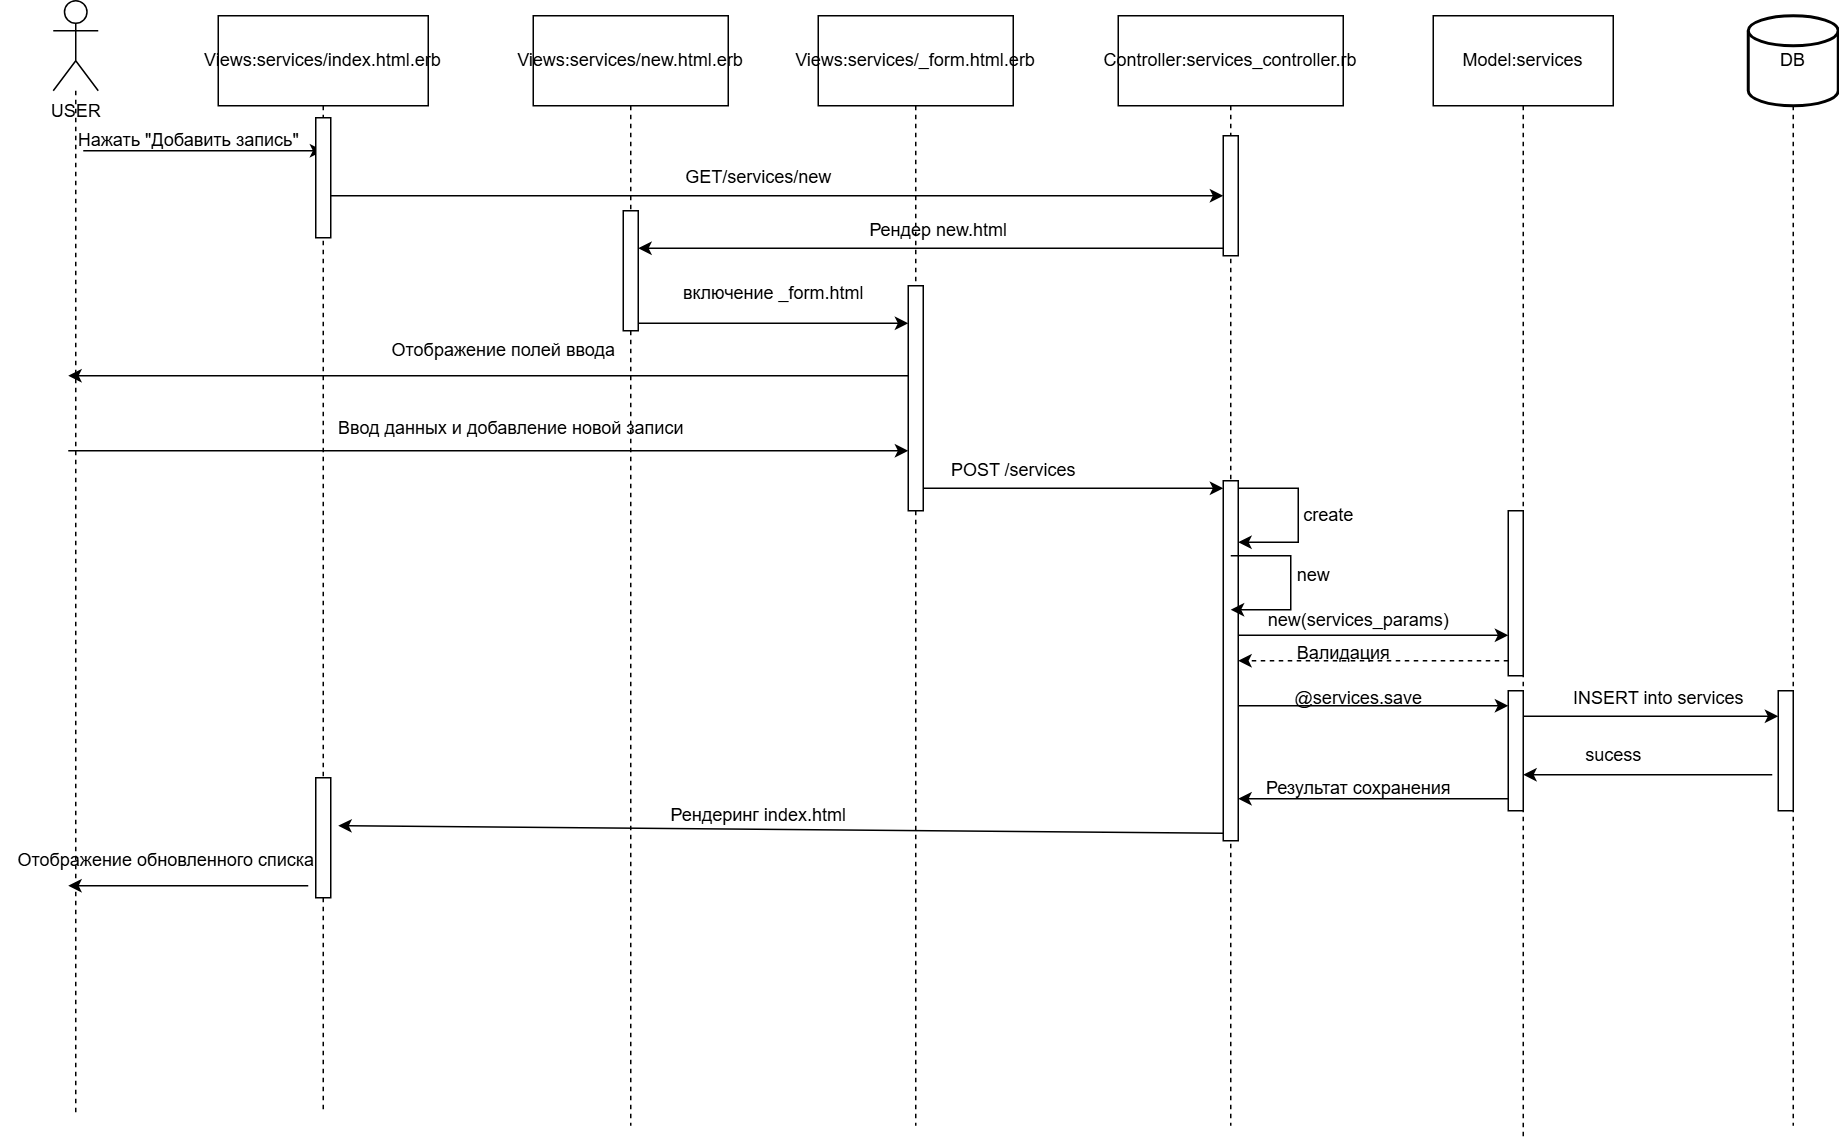

The diagram above was exported from draw.io. Its source (the exported page's mxGraphModel, read from the mxfile embedded in the PNG):
<mxGraphModel dx="1434" dy="780" grid="1" gridSize="10" guides="1" tooltips="1" connect="1" arrows="1" fold="1" page="1" pageScale="1" pageWidth="850" pageHeight="1100" math="0" shadow="0">
  <root>
    <mxCell id="0" />
    <mxCell id="1" parent="0" />
    <mxCell id="DvIWJS8C5usehvpSqST1-8" style="edgeStyle=orthogonalEdgeStyle;rounded=0;orthogonalLoop=1;jettySize=auto;html=1;dashed=1;endArrow=none;startFill=0;" parent="1" source="DvIWJS8C5usehvpSqST1-1" edge="1">
      <mxGeometry relative="1" as="geometry">
        <mxPoint x="105" y="791" as="targetPoint" />
      </mxGeometry>
    </mxCell>
    <mxCell id="DvIWJS8C5usehvpSqST1-1" value="USER" style="shape=umlActor;verticalLabelPosition=bottom;verticalAlign=top;html=1;" parent="1" vertex="1">
      <mxGeometry x="90" y="50" width="30" height="60" as="geometry" />
    </mxCell>
    <mxCell id="DvIWJS8C5usehvpSqST1-10" style="edgeStyle=orthogonalEdgeStyle;rounded=0;orthogonalLoop=1;jettySize=auto;html=1;dashed=1;endArrow=none;startFill=0;" parent="1" source="DvIWJS8C5usehvpSqST1-2" edge="1">
      <mxGeometry relative="1" as="geometry">
        <mxPoint x="475" y="800" as="targetPoint" />
      </mxGeometry>
    </mxCell>
    <mxCell id="DvIWJS8C5usehvpSqST1-2" value="Views:services/new.html.erb" style="rounded=0;whiteSpace=wrap;html=1;" parent="1" vertex="1">
      <mxGeometry x="410" y="60" width="130" height="60" as="geometry" />
    </mxCell>
    <mxCell id="DvIWJS8C5usehvpSqST1-11" style="edgeStyle=orthogonalEdgeStyle;rounded=0;orthogonalLoop=1;jettySize=auto;html=1;dashed=1;endArrow=none;startFill=0;" parent="1" source="DvIWJS8C5usehvpSqST1-3" edge="1">
      <mxGeometry relative="1" as="geometry">
        <mxPoint x="665" y="800" as="targetPoint" />
      </mxGeometry>
    </mxCell>
    <mxCell id="DvIWJS8C5usehvpSqST1-3" value="Views:services/_form.html.erb" style="rounded=0;whiteSpace=wrap;html=1;" parent="1" vertex="1">
      <mxGeometry x="600" y="60" width="130" height="60" as="geometry" />
    </mxCell>
    <mxCell id="DvIWJS8C5usehvpSqST1-9" style="edgeStyle=orthogonalEdgeStyle;rounded=0;orthogonalLoop=1;jettySize=auto;html=1;dashed=1;endArrow=none;startFill=0;" parent="1" source="DvIWJS8C5usehvpSqST1-4" edge="1">
      <mxGeometry relative="1" as="geometry">
        <mxPoint x="270" y="790" as="targetPoint" />
      </mxGeometry>
    </mxCell>
    <mxCell id="DvIWJS8C5usehvpSqST1-4" value="Views:services/index.html.erb" style="rounded=0;whiteSpace=wrap;html=1;" parent="1" vertex="1">
      <mxGeometry x="200" y="60" width="140" height="60" as="geometry" />
    </mxCell>
    <mxCell id="DvIWJS8C5usehvpSqST1-14" style="edgeStyle=orthogonalEdgeStyle;rounded=0;orthogonalLoop=1;jettySize=auto;html=1;dashed=1;endArrow=none;startFill=0;" parent="1" source="DvIWJS8C5usehvpSqST1-5" edge="1">
      <mxGeometry relative="1" as="geometry">
        <mxPoint x="1070" y="810" as="targetPoint" />
      </mxGeometry>
    </mxCell>
    <mxCell id="DvIWJS8C5usehvpSqST1-5" value="Model:services" style="rounded=0;whiteSpace=wrap;html=1;" parent="1" vertex="1">
      <mxGeometry x="1010" y="60" width="120" height="60" as="geometry" />
    </mxCell>
    <mxCell id="DvIWJS8C5usehvpSqST1-12" style="edgeStyle=orthogonalEdgeStyle;rounded=0;orthogonalLoop=1;jettySize=auto;html=1;dashed=1;endArrow=none;startFill=0;" parent="1" source="DvIWJS8C5usehvpSqST1-6" edge="1">
      <mxGeometry relative="1" as="geometry">
        <mxPoint x="875" y="800" as="targetPoint" />
      </mxGeometry>
    </mxCell>
    <mxCell id="DvIWJS8C5usehvpSqST1-6" value="Controller:services_controller.rb" style="rounded=0;whiteSpace=wrap;html=1;" parent="1" vertex="1">
      <mxGeometry x="800" y="60" width="150" height="60" as="geometry" />
    </mxCell>
    <mxCell id="DvIWJS8C5usehvpSqST1-15" style="edgeStyle=orthogonalEdgeStyle;rounded=0;orthogonalLoop=1;jettySize=auto;html=1;dashed=1;endArrow=none;startFill=0;" parent="1" source="DvIWJS8C5usehvpSqST1-7" edge="1">
      <mxGeometry relative="1" as="geometry">
        <mxPoint x="1250" y="800" as="targetPoint" />
      </mxGeometry>
    </mxCell>
    <mxCell id="DvIWJS8C5usehvpSqST1-7" value="DB" style="strokeWidth=2;html=1;shape=mxgraph.flowchart.database;whiteSpace=wrap;" parent="1" vertex="1">
      <mxGeometry x="1220" y="60" width="60" height="60" as="geometry" />
    </mxCell>
    <mxCell id="DvIWJS8C5usehvpSqST1-16" value="" style="endArrow=classic;html=1;rounded=0;" parent="1" edge="1">
      <mxGeometry width="50" height="50" relative="1" as="geometry">
        <mxPoint x="110" y="150" as="sourcePoint" />
        <mxPoint x="270" y="150" as="targetPoint" />
      </mxGeometry>
    </mxCell>
    <mxCell id="DvIWJS8C5usehvpSqST1-17" value="Нажать &quot;Добавить запись&quot;" style="text;html=1;align=center;verticalAlign=middle;resizable=0;points=[];autosize=1;strokeColor=none;fillColor=none;" parent="1" vertex="1">
      <mxGeometry x="95" y="128" width="170" height="30" as="geometry" />
    </mxCell>
    <mxCell id="DvIWJS8C5usehvpSqST1-18" value="" style="html=1;points=[[0,0,0,0,5],[0,1,0,0,-5],[1,0,0,0,5],[1,1,0,0,-5]];perimeter=orthogonalPerimeter;outlineConnect=0;targetShapes=umlLifeline;portConstraint=eastwest;newEdgeStyle={&quot;curved&quot;:0,&quot;rounded&quot;:0};" parent="1" vertex="1">
      <mxGeometry x="265" y="128" width="10" height="80" as="geometry" />
    </mxCell>
    <mxCell id="DvIWJS8C5usehvpSqST1-21" value="" style="endArrow=classic;html=1;rounded=0;" parent="1" source="DvIWJS8C5usehvpSqST1-18" edge="1">
      <mxGeometry width="50" height="50" relative="1" as="geometry">
        <mxPoint x="290" y="180" as="sourcePoint" />
        <mxPoint x="870" y="180" as="targetPoint" />
      </mxGeometry>
    </mxCell>
    <mxCell id="DvIWJS8C5usehvpSqST1-22" value="" style="html=1;points=[[0,0,0,0,5],[0,1,0,0,-5],[1,0,0,0,5],[1,1,0,0,-5]];perimeter=orthogonalPerimeter;outlineConnect=0;targetShapes=umlLifeline;portConstraint=eastwest;newEdgeStyle={&quot;curved&quot;:0,&quot;rounded&quot;:0};" parent="1" vertex="1">
      <mxGeometry x="870" y="140" width="10" height="80" as="geometry" />
    </mxCell>
    <mxCell id="DvIWJS8C5usehvpSqST1-27" value="GET/services/new" style="text;html=1;align=center;verticalAlign=middle;resizable=0;points=[];autosize=1;strokeColor=none;fillColor=none;" parent="1" vertex="1">
      <mxGeometry x="500" y="153" width="120" height="30" as="geometry" />
    </mxCell>
    <mxCell id="DvIWJS8C5usehvpSqST1-28" value="" style="html=1;points=[[0,0,0,0,5],[0,1,0,0,-5],[1,0,0,0,5],[1,1,0,0,-5]];perimeter=orthogonalPerimeter;outlineConnect=0;targetShapes=umlLifeline;portConstraint=eastwest;newEdgeStyle={&quot;curved&quot;:0,&quot;rounded&quot;:0};" parent="1" vertex="1">
      <mxGeometry x="470" y="190" width="10" height="80" as="geometry" />
    </mxCell>
    <mxCell id="DvIWJS8C5usehvpSqST1-29" value="" style="endArrow=classic;html=1;rounded=0;exitX=0;exitY=1;exitDx=0;exitDy=-5;exitPerimeter=0;" parent="1" source="DvIWJS8C5usehvpSqST1-22" target="DvIWJS8C5usehvpSqST1-28" edge="1">
      <mxGeometry width="50" height="50" relative="1" as="geometry">
        <mxPoint x="660" y="280" as="sourcePoint" />
        <mxPoint x="710" y="230" as="targetPoint" />
      </mxGeometry>
    </mxCell>
    <mxCell id="DvIWJS8C5usehvpSqST1-30" value="Рендер new.html" style="text;html=1;align=center;verticalAlign=middle;resizable=0;points=[];autosize=1;strokeColor=none;fillColor=none;" parent="1" vertex="1">
      <mxGeometry x="620" y="188" width="120" height="30" as="geometry" />
    </mxCell>
    <mxCell id="DvIWJS8C5usehvpSqST1-31" value="" style="html=1;points=[[0,0,0,0,5],[0,1,0,0,-5],[1,0,0,0,5],[1,1,0,0,-5]];perimeter=orthogonalPerimeter;outlineConnect=0;targetShapes=umlLifeline;portConstraint=eastwest;newEdgeStyle={&quot;curved&quot;:0,&quot;rounded&quot;:0};" parent="1" vertex="1">
      <mxGeometry x="660" y="240" width="10" height="150" as="geometry" />
    </mxCell>
    <mxCell id="DvIWJS8C5usehvpSqST1-32" value="" style="endArrow=classic;html=1;rounded=0;exitX=1;exitY=1;exitDx=0;exitDy=-5;exitPerimeter=0;" parent="1" source="DvIWJS8C5usehvpSqST1-28" target="DvIWJS8C5usehvpSqST1-31" edge="1">
      <mxGeometry width="50" height="50" relative="1" as="geometry">
        <mxPoint x="660" y="280" as="sourcePoint" />
        <mxPoint x="650" y="265" as="targetPoint" />
      </mxGeometry>
    </mxCell>
    <mxCell id="DvIWJS8C5usehvpSqST1-33" value="включение _form.html" style="text;html=1;align=center;verticalAlign=middle;resizable=0;points=[];autosize=1;strokeColor=none;fillColor=none;" parent="1" vertex="1">
      <mxGeometry x="500" y="230" width="140" height="30" as="geometry" />
    </mxCell>
    <mxCell id="DvIWJS8C5usehvpSqST1-34" value="" style="endArrow=classic;html=1;rounded=0;" parent="1" edge="1">
      <mxGeometry width="50" height="50" relative="1" as="geometry">
        <mxPoint x="660" y="300" as="sourcePoint" />
        <mxPoint x="100" y="300" as="targetPoint" />
      </mxGeometry>
    </mxCell>
    <mxCell id="DvIWJS8C5usehvpSqST1-35" value="Отображение полей ввода" style="text;html=1;align=center;verticalAlign=middle;resizable=0;points=[];autosize=1;strokeColor=none;fillColor=none;" parent="1" vertex="1">
      <mxGeometry x="305" y="268" width="170" height="30" as="geometry" />
    </mxCell>
    <mxCell id="DvIWJS8C5usehvpSqST1-36" value="" style="endArrow=classic;html=1;rounded=0;" parent="1" target="DvIWJS8C5usehvpSqST1-31" edge="1">
      <mxGeometry width="50" height="50" relative="1" as="geometry">
        <mxPoint x="100" y="350" as="sourcePoint" />
        <mxPoint x="710" y="230" as="targetPoint" />
      </mxGeometry>
    </mxCell>
    <mxCell id="DvIWJS8C5usehvpSqST1-37" value="Ввод данных и добавление новой записи" style="text;html=1;align=center;verticalAlign=middle;resizable=0;points=[];autosize=1;strokeColor=none;fillColor=none;" parent="1" vertex="1">
      <mxGeometry x="270" y="320" width="250" height="30" as="geometry" />
    </mxCell>
    <mxCell id="8uwrYwuoQLPzUfIRif3l-4" style="edgeStyle=orthogonalEdgeStyle;rounded=0;orthogonalLoop=1;jettySize=auto;html=1;curved=0;exitX=1;exitY=0;exitDx=0;exitDy=5;exitPerimeter=0;" edge="1" parent="1" source="DvIWJS8C5usehvpSqST1-38" target="DvIWJS8C5usehvpSqST1-38">
      <mxGeometry relative="1" as="geometry">
        <mxPoint x="900" y="410" as="targetPoint" />
        <Array as="points">
          <mxPoint x="920" y="375" />
          <mxPoint x="920" y="411" />
        </Array>
      </mxGeometry>
    </mxCell>
    <mxCell id="DvIWJS8C5usehvpSqST1-38" value="" style="html=1;points=[[0,0,0,0,5],[0,1,0,0,-5],[1,0,0,0,5],[1,1,0,0,-5]];perimeter=orthogonalPerimeter;outlineConnect=0;targetShapes=umlLifeline;portConstraint=eastwest;newEdgeStyle={&quot;curved&quot;:0,&quot;rounded&quot;:0};" parent="1" vertex="1">
      <mxGeometry x="870" y="370" width="10" height="240" as="geometry" />
    </mxCell>
    <mxCell id="DvIWJS8C5usehvpSqST1-39" value="" style="endArrow=classic;html=1;rounded=0;entryX=0;entryY=0;entryDx=0;entryDy=5;entryPerimeter=0;" parent="1" source="DvIWJS8C5usehvpSqST1-31" target="DvIWJS8C5usehvpSqST1-38" edge="1">
      <mxGeometry width="50" height="50" relative="1" as="geometry">
        <mxPoint x="660" y="480" as="sourcePoint" />
        <mxPoint x="710" y="430" as="targetPoint" />
      </mxGeometry>
    </mxCell>
    <mxCell id="DvIWJS8C5usehvpSqST1-40" value="POST /services" style="text;html=1;align=center;verticalAlign=middle;resizable=0;points=[];autosize=1;strokeColor=none;fillColor=none;" parent="1" vertex="1">
      <mxGeometry x="675" y="348" width="110" height="30" as="geometry" />
    </mxCell>
    <mxCell id="DvIWJS8C5usehvpSqST1-43" value="" style="html=1;points=[[0,0,0,0,5],[0,1,0,0,-5],[1,0,0,0,5],[1,1,0,0,-5]];perimeter=orthogonalPerimeter;outlineConnect=0;targetShapes=umlLifeline;portConstraint=eastwest;newEdgeStyle={&quot;curved&quot;:0,&quot;rounded&quot;:0};" parent="1" vertex="1">
      <mxGeometry x="1060" y="390" width="10" height="110" as="geometry" />
    </mxCell>
    <mxCell id="DvIWJS8C5usehvpSqST1-45" value="" style="html=1;points=[[0,0,0,0,5],[0,1,0,0,-5],[1,0,0,0,5],[1,1,0,0,-5]];perimeter=orthogonalPerimeter;outlineConnect=0;targetShapes=umlLifeline;portConstraint=eastwest;newEdgeStyle={&quot;curved&quot;:0,&quot;rounded&quot;:0};" parent="1" vertex="1">
      <mxGeometry x="1060" y="510" width="10" height="80" as="geometry" />
    </mxCell>
    <mxCell id="DvIWJS8C5usehvpSqST1-46" value="" style="endArrow=classic;html=1;rounded=0;entryX=0;entryY=0;entryDx=0;entryDy=5;entryPerimeter=0;exitX=1;exitY=0.104;exitDx=0;exitDy=0;exitPerimeter=0;" parent="1" edge="1">
      <mxGeometry width="50" height="50" relative="1" as="geometry">
        <mxPoint x="880" y="472.96000000000004" as="sourcePoint" />
        <mxPoint x="1060" y="473" as="targetPoint" />
      </mxGeometry>
    </mxCell>
    <mxCell id="DvIWJS8C5usehvpSqST1-47" value="new(services_params)" style="text;html=1;align=center;verticalAlign=middle;resizable=0;points=[];autosize=1;strokeColor=none;fillColor=none;" parent="1" vertex="1">
      <mxGeometry x="890" y="448" width="140" height="30" as="geometry" />
    </mxCell>
    <mxCell id="DvIWJS8C5usehvpSqST1-48" value="" style="endArrow=classic;html=1;rounded=0;dashed=1;" parent="1" edge="1">
      <mxGeometry width="50" height="50" relative="1" as="geometry">
        <mxPoint x="1060" y="490" as="sourcePoint" />
        <mxPoint x="880" y="490" as="targetPoint" />
      </mxGeometry>
    </mxCell>
    <mxCell id="DvIWJS8C5usehvpSqST1-49" value="Валидация" style="text;html=1;align=center;verticalAlign=middle;resizable=0;points=[];autosize=1;strokeColor=none;fillColor=none;" parent="1" vertex="1">
      <mxGeometry x="905" y="470" width="90" height="30" as="geometry" />
    </mxCell>
    <mxCell id="DvIWJS8C5usehvpSqST1-50" value="" style="endArrow=classic;html=1;rounded=0;exitX=1;exitY=0.625;exitDx=0;exitDy=0;exitPerimeter=0;" parent="1" source="DvIWJS8C5usehvpSqST1-38" target="DvIWJS8C5usehvpSqST1-45" edge="1">
      <mxGeometry width="50" height="50" relative="1" as="geometry">
        <mxPoint x="660" y="480" as="sourcePoint" />
        <mxPoint x="710" y="430" as="targetPoint" />
      </mxGeometry>
    </mxCell>
    <mxCell id="DvIWJS8C5usehvpSqST1-51" value="@services.save" style="text;html=1;align=center;verticalAlign=middle;resizable=0;points=[];autosize=1;strokeColor=none;fillColor=none;" parent="1" vertex="1">
      <mxGeometry x="905" y="500" width="110" height="30" as="geometry" />
    </mxCell>
    <mxCell id="DvIWJS8C5usehvpSqST1-52" value="" style="endArrow=classic;html=1;rounded=0;" parent="1" edge="1">
      <mxGeometry width="50" height="50" relative="1" as="geometry">
        <mxPoint x="1060" y="582" as="sourcePoint" />
        <mxPoint x="880" y="582" as="targetPoint" />
        <Array as="points">
          <mxPoint x="970" y="582" />
        </Array>
      </mxGeometry>
    </mxCell>
    <mxCell id="DvIWJS8C5usehvpSqST1-53" value="Результат сохранения" style="text;html=1;align=center;verticalAlign=middle;resizable=0;points=[];autosize=1;strokeColor=none;fillColor=none;" parent="1" vertex="1">
      <mxGeometry x="885" y="560" width="150" height="30" as="geometry" />
    </mxCell>
    <mxCell id="DvIWJS8C5usehvpSqST1-54" value="" style="html=1;points=[[0,0,0,0,5],[0,1,0,0,-5],[1,0,0,0,5],[1,1,0,0,-5]];perimeter=orthogonalPerimeter;outlineConnect=0;targetShapes=umlLifeline;portConstraint=eastwest;newEdgeStyle={&quot;curved&quot;:0,&quot;rounded&quot;:0};" parent="1" vertex="1">
      <mxGeometry x="1240" y="510" width="10" height="80" as="geometry" />
    </mxCell>
    <mxCell id="DvIWJS8C5usehvpSqST1-55" value="" style="endArrow=classic;html=1;rounded=0;entryX=0;entryY=0;entryDx=0;entryDy=5;entryPerimeter=0;" parent="1" edge="1">
      <mxGeometry width="50" height="50" relative="1" as="geometry">
        <mxPoint x="1070" y="527" as="sourcePoint" />
        <mxPoint x="1240" y="527" as="targetPoint" />
      </mxGeometry>
    </mxCell>
    <mxCell id="DvIWJS8C5usehvpSqST1-56" value="INSERT into services" style="text;html=1;align=center;verticalAlign=middle;resizable=0;points=[];autosize=1;strokeColor=none;fillColor=none;" parent="1" vertex="1">
      <mxGeometry x="1090" y="500" width="140" height="30" as="geometry" />
    </mxCell>
    <mxCell id="DvIWJS8C5usehvpSqST1-57" value="" style="endArrow=classic;html=1;rounded=0;exitX=-0.4;exitY=0.7;exitDx=0;exitDy=0;exitPerimeter=0;" parent="1" source="DvIWJS8C5usehvpSqST1-54" target="DvIWJS8C5usehvpSqST1-45" edge="1">
      <mxGeometry width="50" height="50" relative="1" as="geometry">
        <mxPoint x="1230" y="560" as="sourcePoint" />
        <mxPoint x="710" y="530" as="targetPoint" />
      </mxGeometry>
    </mxCell>
    <mxCell id="DvIWJS8C5usehvpSqST1-58" value="sucess" style="text;html=1;align=center;verticalAlign=middle;resizable=0;points=[];autosize=1;strokeColor=none;fillColor=none;" parent="1" vertex="1">
      <mxGeometry x="1100" y="538" width="60" height="30" as="geometry" />
    </mxCell>
    <mxCell id="DvIWJS8C5usehvpSqST1-59" value="" style="html=1;points=[[0,0,0,0,5],[0,1,0,0,-5],[1,0,0,0,5],[1,1,0,0,-5]];perimeter=orthogonalPerimeter;outlineConnect=0;targetShapes=umlLifeline;portConstraint=eastwest;newEdgeStyle={&quot;curved&quot;:0,&quot;rounded&quot;:0};" parent="1" vertex="1">
      <mxGeometry x="265" y="568" width="10" height="80" as="geometry" />
    </mxCell>
    <mxCell id="DvIWJS8C5usehvpSqST1-60" value="" style="endArrow=classic;html=1;rounded=0;exitX=0;exitY=1;exitDx=0;exitDy=-5;exitPerimeter=0;entryX=1.5;entryY=0.4;entryDx=0;entryDy=0;entryPerimeter=0;" parent="1" source="DvIWJS8C5usehvpSqST1-38" target="DvIWJS8C5usehvpSqST1-59" edge="1">
      <mxGeometry width="50" height="50" relative="1" as="geometry">
        <mxPoint x="660" y="480" as="sourcePoint" />
        <mxPoint x="710" y="430" as="targetPoint" />
      </mxGeometry>
    </mxCell>
    <mxCell id="DvIWJS8C5usehvpSqST1-61" value="Рендеринг index.html" style="text;html=1;align=center;verticalAlign=middle;resizable=0;points=[];autosize=1;strokeColor=none;fillColor=none;" parent="1" vertex="1">
      <mxGeometry x="490" y="578" width="140" height="30" as="geometry" />
    </mxCell>
    <mxCell id="DvIWJS8C5usehvpSqST1-62" value="" style="endArrow=classic;html=1;rounded=0;" parent="1" edge="1">
      <mxGeometry width="50" height="50" relative="1" as="geometry">
        <mxPoint x="260" y="640" as="sourcePoint" />
        <mxPoint x="100" y="640" as="targetPoint" />
      </mxGeometry>
    </mxCell>
    <mxCell id="DvIWJS8C5usehvpSqST1-63" value="Отображение обновленного списка" style="text;html=1;align=center;verticalAlign=middle;resizable=0;points=[];autosize=1;strokeColor=none;fillColor=none;" parent="1" vertex="1">
      <mxGeometry x="55" y="608" width="220" height="30" as="geometry" />
    </mxCell>
    <mxCell id="8uwrYwuoQLPzUfIRif3l-5" value="create" style="text;html=1;align=center;verticalAlign=middle;resizable=0;points=[];autosize=1;strokeColor=none;fillColor=none;" vertex="1" parent="1">
      <mxGeometry x="910" y="378" width="60" height="30" as="geometry" />
    </mxCell>
    <mxCell id="8uwrYwuoQLPzUfIRif3l-6" style="edgeStyle=orthogonalEdgeStyle;rounded=0;orthogonalLoop=1;jettySize=auto;html=1;curved=0;exitX=1;exitY=0;exitDx=0;exitDy=5;exitPerimeter=0;" edge="1" parent="1">
      <mxGeometry relative="1" as="geometry">
        <mxPoint x="875" y="456" as="targetPoint" />
        <mxPoint x="875" y="420" as="sourcePoint" />
        <Array as="points">
          <mxPoint x="915" y="420" />
          <mxPoint x="915" y="456" />
        </Array>
      </mxGeometry>
    </mxCell>
    <mxCell id="8uwrYwuoQLPzUfIRif3l-8" value="new" style="text;html=1;align=center;verticalAlign=middle;resizable=0;points=[];autosize=1;strokeColor=none;fillColor=none;" vertex="1" parent="1">
      <mxGeometry x="905" y="418" width="50" height="30" as="geometry" />
    </mxCell>
  </root>
</mxGraphModel>